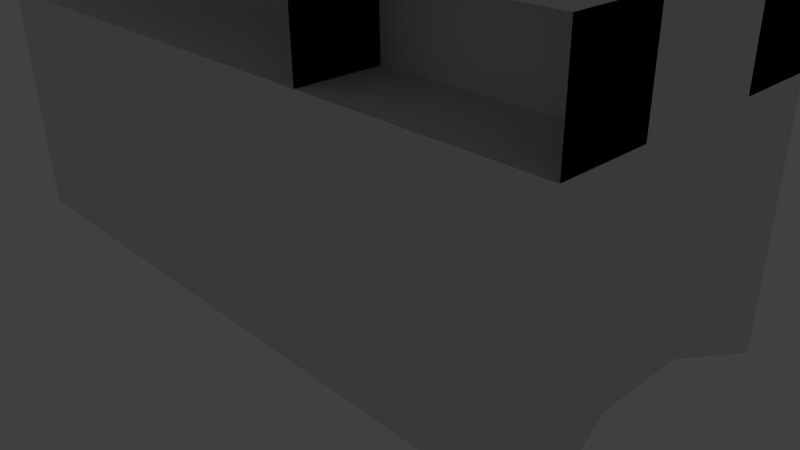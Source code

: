 # Source: startingPuzzle.blend  (saved by Blender 2.76.0; exported with 4.5.12 LTS)
import bpy
from mathutils import Matrix  # noqa: F401  (used for matrix-valued properties, if any)

bpy.ops.wm.read_factory_settings(use_empty=True)
scene = bpy.context.scene
scene.name = 'Scene'

# ---- collections
col_collection_1 = bpy.data.collections.new('Collection 1'); scene.collection.children.link(col_collection_1)

# ---- materials (node trees are filled in below, after node groups)
mat_material = bpy.data.materials.new('Material')
mat_material.alpha_threshold = 0.0
mat_material.use_transparent_shadow = False
mat_material.roughness = 0.5
mat_material.line_color = (0.0, 0.0, 0.0, 1.0)

# ---- material node trees

# ---- world
world_world = bpy.data.worlds.new('World'); scene.world = world_world
world_world.color = (0.05088, 0.05088, 0.05088)
world_world.use_sun_shadow = False
world_world.sun_shadow_jitter_overblur = 0.0
world_world.cycles.sampling_method = 'MANUAL'
world_world.cycles.sample_map_resolution = 256

# ---- cameras
cam_camera = bpy.data.cameras.new('Camera')
cam_camera.clip_end = 100.0
cam_camera.lens = 35.0
cam_camera.sensor_width = 32.0
cam_camera.sensor_height = 18.0
cam_camera.ortho_scale = 7.314
cam_camera.dof.focus_distance = 0.0
cam_camera.dof.aperture_fstop = 128.0

# ---- lights
light_lamp = bpy.data.lights.new('Lamp', 'POINT')
light_lamp.transmission_factor = 0.0
light_lamp.cutoff_distance = 30.0
light_lamp.energy = 100.0
light_lamp.shadow_buffer_clip_start = 1.001
light_lamp.shadow_soft_size = 0.1
light_lamp.shadow_maximum_resolution = 0.006
light_lamp.use_absolute_resolution = True
light_lamp.cycles.use_multiple_importance_sampling = False

# ---- meshes
me_cube = bpy.data.meshes.new('Cube')
me_cube.from_pydata([(4.425, 1.25, 0.06835), (4.425, -2.25, 0.06835), (-4.312, -2.25, 0.06835), (-4.312, 1.25, 0.06835), (4.425, 1.25, 3.068), (4.425, -2.25, 3.068), (-4.312, -2.25, 3.068), (-4.312, 1.25, 3.068), (1.606, 1.25, 0.06835), (1.606, -2.25, 0.06835), (1.606, 1.25, 3.068), (1.606, -2.25, 3.068), (4.425, 1.25, 4.166), (4.425, -2.25, 4.166), (1.606, 1.25, 4.166), (1.606, -2.25, 4.166), (4.425, 1.25, 6.666), (4.425, -2.25, 6.666), (1.606, 1.25, 6.666), (1.606, -2.25, 6.666), (-4.394, 1.25, 4.166), (-4.394, -2.25, 4.166), (-4.394, 1.25, 6.666), (-4.394, -2.25, 6.666), (4.425, -1.25, 3.068), (1.606, -1.25, 3.068), (4.425, -1.25, 4.166), (1.606, -1.25, 4.166), (4.425, 0.25, 3.068), (1.606, 0.25, 3.068), (4.425, 0.25, 4.166), (1.606, 0.25, 4.166), (4.425, 0.2583, 0.06835), (4.425, -1.258, 0.06835), (-4.312, -1.258, 0.06835), (-4.312, 0.2583, 0.06835), (4.425, 0.2583, 3.068), (4.425, -1.258, 3.068), (-4.312, -1.258, 3.068), (-4.312, 0.2583, 3.068), (1.606, 0.2583, 3.068), (1.606, -1.258, 3.068), (1.606, -1.258, 0.06835), (1.606, 0.2583, 0.06835), (4.425, 0.2583, 4.166), (4.425, -1.258, 4.166), (1.606, 0.2583, 4.166), (1.606, -1.258, 4.166), (4.425, 0.2583, 6.666), (4.425, -1.258, 6.666), (1.606, 0.2583, 6.666), (1.606, -1.258, 6.666), (-4.394, 0.2583, 4.166), (-4.394, -1.258, 4.166), (-4.394, 0.2583, 6.666), (-4.394, -1.258, 6.666)], [], [(42, 34, 2, 9), (41, 11, 6, 38), (33, 1, 5, 37), (9, 2, 6, 11), (35, 3, 7, 39), (10, 7, 3, 8), (4, 10, 8, 0), (1, 9, 11, 5), (41, 47, 15, 11), (33, 42, 9, 1), (15, 19, 17, 13), (10, 4, 28, 29), (36, 44, 12, 4), (15, 13, 26, 27), (49, 17, 19, 51), (44, 48, 16, 12), (15, 21, 23, 19), (12, 16, 18, 14), (53, 55, 23, 21), (50, 54, 22, 18), (47, 53, 21, 15), (18, 22, 20, 14), (25, 27, 26, 24), (13, 5, 24, 26), (5, 11, 25, 24), (11, 15, 27, 25), (28, 30, 31, 29), (14, 10, 29, 31), (12, 14, 31, 30), (4, 12, 30, 28), (14, 20, 52, 46), (46, 52, 53, 47), (19, 23, 55, 51), (51, 55, 54, 50), (20, 22, 54, 52), (52, 54, 55, 53), (13, 17, 49, 45), (45, 49, 48, 44), (16, 48, 50, 18), (48, 49, 51, 50), (5, 13, 45, 37), (37, 45, 44, 36), (0, 8, 43, 32), (32, 43, 42, 33), (10, 14, 46, 40), (40, 46, 47, 41), (2, 34, 38, 6), (34, 35, 39, 38), (0, 32, 36, 4), (32, 33, 37, 36), (10, 40, 39, 7), (40, 41, 38, 39), (8, 3, 35, 43), (43, 35, 34, 42)])
me_cube.materials.append(mat_material)
me_cube.use_remesh_preserve_volume = False
me_cube.use_remesh_preserve_attributes = False
me_cube.use_mirror_vertex_groups = False
me_cube.update()

# ---- objects
ob_cube = bpy.data.objects.new('Cube', me_cube)
ob_lamp = bpy.data.objects.new('Lamp', light_lamp)
ob_camera = bpy.data.objects.new('Camera', cam_camera)

# ---- transforms, parenting, visibility, modifiers, constraints
ob_cube.location = (0.0, 0.0, 0.0)
ob_cube.lock_rotations_4d = False
ob_cube.empty_display_type = 'ARROWS'
ob_cube.lineart.crease_threshold = 0.0
_vg = ob_cube.vertex_groups.new(name='Group')
_vg.add([32, 33, 48, 49], 1.0, 'REPLACE')
_m = ob_cube.modifiers.new('Bevel', 'BEVEL')
_m.width = 1.0
_m.width_pct = 1.0
_m.segments = 10
_m.limit_method = 'VGROUP'
_m.vertex_group = 'Group'
_m.use_clamp_overlap = False
_m.spread = 0.0
ob_lamp.location = (4.076, 1.005, 5.904)
ob_lamp.rotation_euler = (0.6503, 0.05522, 1.866)
ob_lamp.lock_rotations_4d = False
ob_lamp.empty_display_type = 'ARROWS'
ob_lamp.color = (0.0, 0.0, 0.0, 0.0)
ob_lamp.lineart.crease_threshold = 0.0
ob_camera.location = (7.481, -6.508, 5.344)
ob_camera.rotation_euler = (1.109, 0.01082, 0.8149)
ob_camera.lock_rotations_4d = False
ob_camera.empty_display_type = 'ARROWS'
ob_camera.color = (0.0, 0.0, 0.0, 0.0)
ob_camera.display_type = 'WIRE'
ob_camera.lineart.crease_threshold = 0.0

# ---- collection membership
col_collection_1.objects.link(ob_cube)
col_collection_1.objects.link(ob_lamp)
col_collection_1.objects.link(ob_camera)

# ---- scene / render settings (as saved in the file)
scene.camera = ob_camera
scene.frame_start = 1; scene.frame_end = 250; scene.frame_set(1)
scene.render.engine = 'BLENDER_EEVEE_NEXT'
scene.render.resolution_percentage = 50
scene.render.dither_intensity = 0.0
scene.cycles.use_denoising = False
scene.cycles.samples = 10
scene.cycles.sampling_pattern = 'TABULATED_SOBOL'
scene.cycles.light_sampling_threshold = 0.0
scene.cycles.use_adaptive_sampling = False
scene.cycles.use_light_tree = False
scene.cycles.blur_glossy = 0.0
scene.cycles.pixel_filter_type = 'GAUSSIAN'
scene.cycles.sample_clamp_indirect = 0.0
scene.view_settings.view_transform = 'Standard'
bpy.context.view_layer.update()
